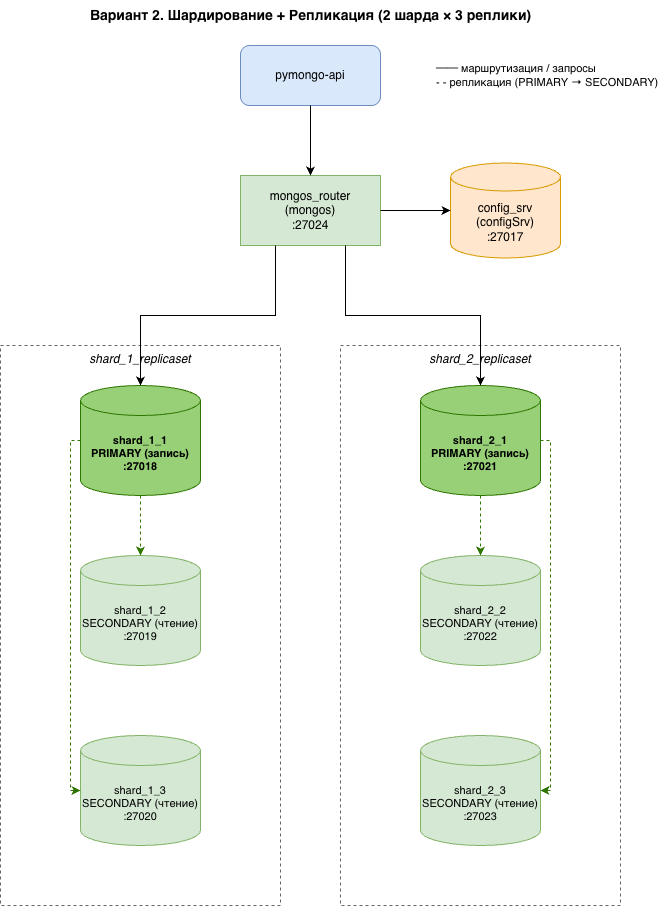

The diagram above was exported from draw.io. Its source (the exported page's mxGraphModel, read from the mxfile embedded in the PNG):
<mxGraphModel dx="1339" dy="935" grid="1" gridSize="10" guides="1" tooltips="1" connect="1" arrows="1" fold="1" page="1" pageScale="1" pageWidth="740" pageHeight="980" math="0" shadow="0">
  <root>
    <mxCell id="0" />
    <mxCell id="1" parent="0" />
    <mxCell id="title" parent="1" style="text;html=1;align=center;verticalAlign=middle;fontStyle=1;fontSize=14;" value="Вариант 2. Шардирование + Репликация (2 шарда × 3 реплики)" vertex="1">
      <mxGeometry height="30" width="500" x="120" y="15" as="geometry" />
    </mxCell>
    <mxCell id="legend" parent="1" style="text;html=1;align=left;verticalAlign=middle;fontSize=11;spacingLeft=4;" value="── маршрутизация / запросы&#10;- - репликация (PRIMARY → SECONDARY)" vertex="1">
      <mxGeometry height="40" width="240" x="490" y="70" as="geometry" />
    </mxCell>
    <mxCell id="api" parent="1" style="rounded=1;whiteSpace=wrap;html=1;fillColor=#dae8fc;strokeColor=#6c8ebf;fontSize=12;" value="pymongo-api" vertex="1">
      <mxGeometry height="60" width="140" x="300" y="60" as="geometry" />
    </mxCell>
    <mxCell id="router" parent="1" style="rounded=0;whiteSpace=wrap;html=1;fillColor=#d5e8d4;strokeColor=#82b366;fontSize=12;" value="mongos_router&#10;(mongos)&#10;:27024" vertex="1">
      <mxGeometry height="70" width="140" x="300" y="190" as="geometry" />
    </mxCell>
    <mxCell id="config" parent="1" style="shape=cylinder3;whiteSpace=wrap;html=1;boundedLbl=1;backgroundOutline=1;size=14;fillColor=#ffe6cc;strokeColor=#d79b00;fontSize=12;" value="config_srv&#10;(configSrv)&#10;:27017" vertex="1">
      <mxGeometry height="95" width="110" x="510" y="177.5" as="geometry" />
    </mxCell>
    <mxCell id="grp1" parent="1" style="rounded=0;whiteSpace=wrap;html=1;dashed=1;fillColor=none;strokeColor=#666666;verticalAlign=top;fontStyle=2;fontSize=12;" value="shard_1_replicaset" vertex="1">
      <mxGeometry height="560" width="280" x="60" y="360" as="geometry" />
    </mxCell>
    <mxCell id="s1_1" parent="1" style="shape=cylinder3;whiteSpace=wrap;html=1;boundedLbl=1;backgroundOutline=1;size=15;fillColor=#97d077;strokeColor=#2d7600;fontStyle=1;fontSize=11;" value="shard_1_1&#10;PRIMARY (запись)&#10;:27018" vertex="1">
      <mxGeometry height="110" width="120" x="140" y="400" as="geometry" />
    </mxCell>
    <mxCell id="s1_2" parent="1" style="shape=cylinder3;whiteSpace=wrap;html=1;boundedLbl=1;backgroundOutline=1;size=15;fillColor=#d5e8d4;strokeColor=#82b366;fontSize=11;" value="shard_1_2&#10;SECONDARY (чтение)&#10;:27019" vertex="1">
      <mxGeometry height="110" width="120" x="140" y="570" as="geometry" />
    </mxCell>
    <mxCell id="s1_3" parent="1" style="shape=cylinder3;whiteSpace=wrap;html=1;boundedLbl=1;backgroundOutline=1;size=15;fillColor=#d5e8d4;strokeColor=#82b366;fontSize=11;" value="shard_1_3&#10;SECONDARY (чтение)&#10;:27020" vertex="1">
      <mxGeometry height="110" width="120" x="140" y="750" as="geometry" />
    </mxCell>
    <mxCell id="grp2" parent="1" style="rounded=0;whiteSpace=wrap;html=1;dashed=1;fillColor=none;strokeColor=#666666;verticalAlign=top;fontStyle=2;fontSize=12;" value="shard_2_replicaset" vertex="1">
      <mxGeometry height="560" width="280" x="400" y="360" as="geometry" />
    </mxCell>
    <mxCell id="s2_1" parent="1" style="shape=cylinder3;whiteSpace=wrap;html=1;boundedLbl=1;backgroundOutline=1;size=15;fillColor=#97d077;strokeColor=#2d7600;fontStyle=1;fontSize=11;" value="shard_2_1&#10;PRIMARY (запись)&#10;:27021" vertex="1">
      <mxGeometry height="110" width="120" x="480" y="400" as="geometry" />
    </mxCell>
    <mxCell id="s2_2" parent="1" style="shape=cylinder3;whiteSpace=wrap;html=1;boundedLbl=1;backgroundOutline=1;size=15;fillColor=#d5e8d4;strokeColor=#82b366;fontSize=11;" value="shard_2_2&#10;SECONDARY (чтение)&#10;:27022" vertex="1">
      <mxGeometry height="110" width="120" x="480" y="570" as="geometry" />
    </mxCell>
    <mxCell id="s2_3" parent="1" style="shape=cylinder3;whiteSpace=wrap;html=1;boundedLbl=1;backgroundOutline=1;size=15;fillColor=#d5e8d4;strokeColor=#82b366;fontSize=11;" value="shard_2_3&#10;SECONDARY (чтение)&#10;:27023" vertex="1">
      <mxGeometry height="110" width="120" x="480" y="750" as="geometry" />
    </mxCell>
    <mxCell id="e_api_router" edge="1" parent="1" source="api" style="edgeStyle=orthogonalEdgeStyle;rounded=0;html=1;exitX=0.5;exitY=1;exitDx=0;exitDy=0;entryX=0.5;entryY=0;entryDx=0;entryDy=0;" target="router">
      <mxGeometry relative="1" as="geometry" />
    </mxCell>
    <mxCell id="e_router_config" edge="1" parent="1" source="router" style="edgeStyle=orthogonalEdgeStyle;rounded=0;html=1;exitX=1;exitY=0.5;exitDx=0;exitDy=0;entryX=0;entryY=0.5;entryDx=0;entryDy=0;" target="config">
      <mxGeometry relative="1" as="geometry" />
    </mxCell>
    <mxCell id="e_router_s1" edge="1" parent="1" source="router" style="edgeStyle=orthogonalEdgeStyle;rounded=0;html=1;exitX=0.25;exitY=1;exitDx=0;exitDy=0;entryX=0.5;entryY=0;entryDx=0;entryDy=0;" target="s1_1">
      <mxGeometry relative="1" as="geometry" />
    </mxCell>
    <mxCell id="e_router_s2" edge="1" parent="1" source="router" style="edgeStyle=orthogonalEdgeStyle;rounded=0;html=1;exitX=0.75;exitY=1;exitDx=0;exitDy=0;entryX=0.5;entryY=0;entryDx=0;entryDy=0;" target="s2_1">
      <mxGeometry relative="1" as="geometry" />
    </mxCell>
    <mxCell id="e_repl1_2" edge="1" parent="1" source="s1_1" style="edgeStyle=orthogonalEdgeStyle;rounded=0;html=1;dashed=1;strokeColor=#2d7600;exitX=0.5;exitY=1;exitDx=0;exitDy=0;entryX=0.5;entryY=0;entryDx=0;entryDy=0;" target="s1_2">
      <mxGeometry relative="1" as="geometry" />
    </mxCell>
    <mxCell id="e_repl1_3" edge="1" parent="1" source="s1_1" style="edgeStyle=orthogonalEdgeStyle;rounded=0;html=1;dashed=1;strokeColor=#2d7600;exitX=0;exitY=0.5;exitDx=0;exitDy=0;entryX=0;entryY=0.5;entryDx=0;entryDy=0;" target="s1_3">
      <mxGeometry relative="1" as="geometry" />
    </mxCell>
    <mxCell id="e_repl2_2" edge="1" parent="1" source="s2_1" style="edgeStyle=orthogonalEdgeStyle;rounded=0;html=1;dashed=1;strokeColor=#2d7600;exitX=0.5;exitY=1;exitDx=0;exitDy=0;entryX=0.5;entryY=0;entryDx=0;entryDy=0;" target="s2_2">
      <mxGeometry relative="1" as="geometry" />
    </mxCell>
    <mxCell id="e_repl2_3" edge="1" parent="1" source="s2_1" style="edgeStyle=orthogonalEdgeStyle;rounded=0;html=1;dashed=1;strokeColor=#2d7600;exitX=1;exitY=0.5;exitDx=0;exitDy=0;entryX=1;entryY=0.5;entryDx=0;entryDy=0;" target="s2_3">
      <mxGeometry relative="1" as="geometry" />
    </mxCell>
  </root>
</mxGraphModel>